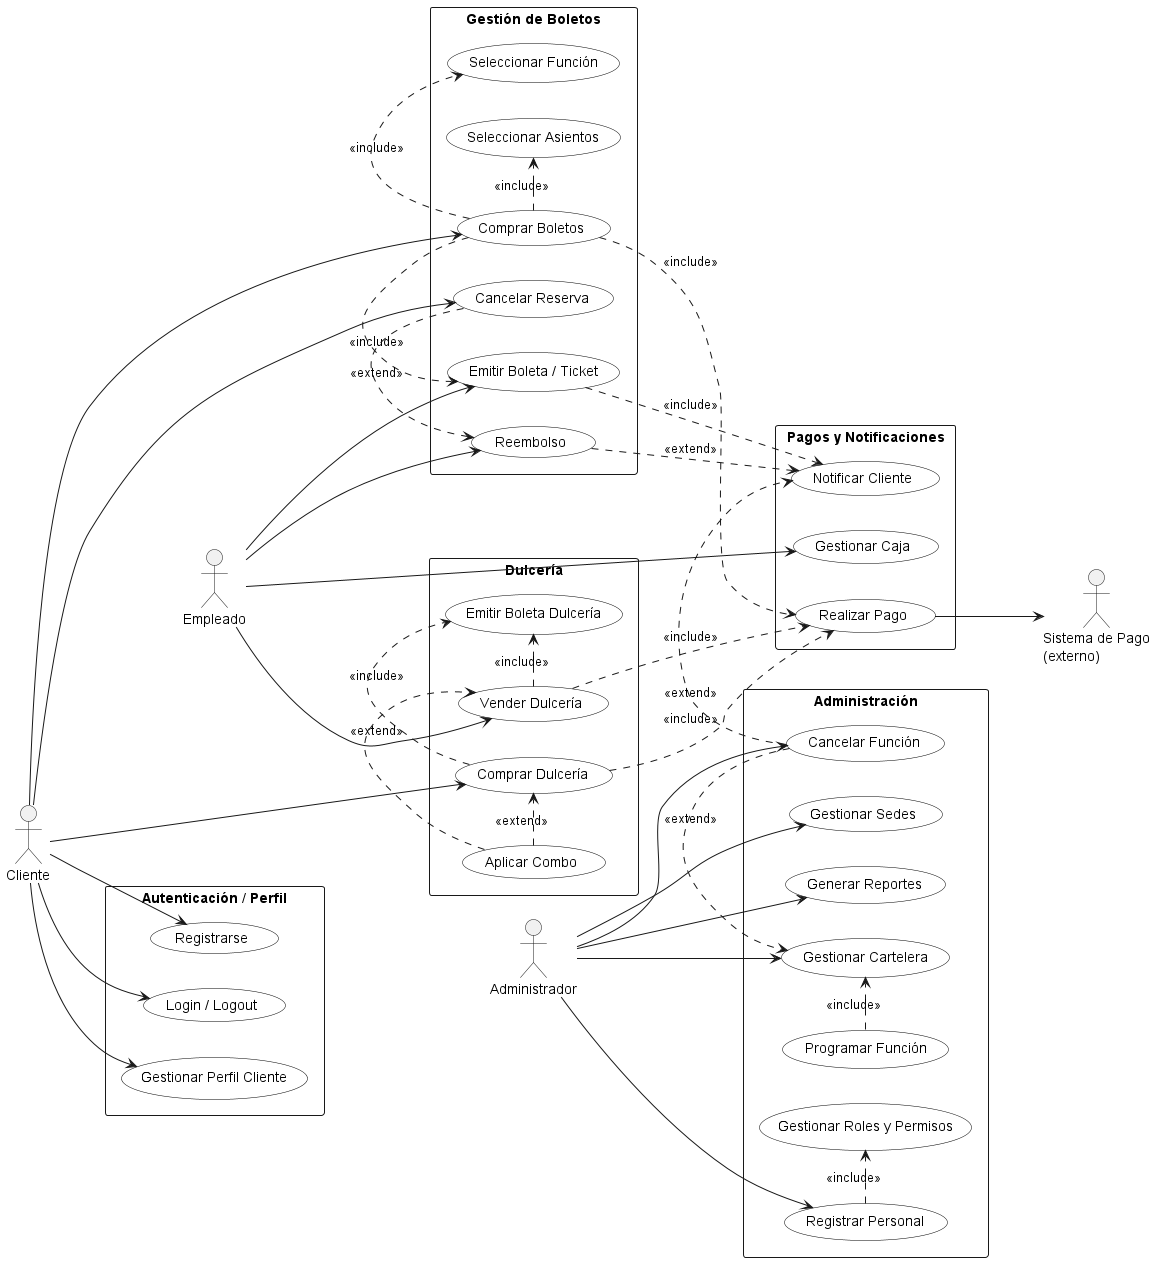

The diagram above was rendered by PlantUML. Its source (embedded in the PNG):
@startuml Cineplanet
left to right direction
skinparam packageStyle rectangle
skinparam shadowing false
skinparam usecase {
  BackgroundColor White
  BorderColor Black
}

'------------------- ACTORES -------------------
actor "Cliente" as Cliente
actor "Empleado" as Empleado
actor "Administrador" as Admin
actor "Sistema de Pago\n(externo)" as Pago

'------------------- AUTENTICACION -------------------
together {
  rectangle "Autenticación / Perfil" {
    (Registrarse) as RegistrarCliente
    (Login / Logout) as Login
    (Gestionar Perfil Cliente) as PerfilCliente
  }

  Cliente --> RegistrarCliente
  Cliente --> Login
  Cliente --> PerfilCliente
}

Cliente -[hidden]down- Empleado

'------------------- BOLETOS -------------------
together {
  rectangle "Gestión de Boletos" {
    (Comprar Boletos) as ComprarBoletosWeb
     
    (Seleccionar Función) as SeleccionarFuncion
    (Seleccionar Asientos) as SeleccionarAsientos
    (Emitir Boleta / Ticket) as EmitirBoleta
    (Cancelar Reserva) as CancelarReserva
    (Reembolso) as Reembolso

    ComprarBoletosWeb .> SeleccionarFuncion : <<include>>
    ComprarBoletosWeb .> SeleccionarAsientos : <<include>>
    ComprarBoletosWeb .> EmitirBoleta : <<include>>

    CancelarReserva .> Reembolso : <<extend>>
  }

  Cliente --> ComprarBoletosWeb
  Cliente --> CancelarReserva
  Empleado --> EmitirBoleta
  Empleado --> Reembolso
}

Empleado -[hidden]down- Admin

'------------------- DULCERIA -------------------
together {
  rectangle "Dulcería" {
    (Comprar Dulcería) as ComprarDulceriaSolo
    (Vender Dulcería) as VenderDulceria
    (Emitir Boleta Dulcería) as BoletaDulceria
    (Aplicar Combo) as AplicarCombo

    VenderDulceria .> BoletaDulceria : <<include>>
    ComprarDulceriaSolo .> BoletaDulceria : <<include>>
    AplicarCombo .> ComprarDulceriaSolo : <<extend>>
    AplicarCombo .> VenderDulceria : <<extend>>
  }

  Cliente --> ComprarDulceriaSolo
  Empleado --> VenderDulceria
}


'------------------- ADMINISTRACION -------------------
together {
  rectangle "Administración" {
    (Gestionar Cartelera) as GestionarCartelera
    (Programar Función) as ProgramarFuncion
    (Cancelar Función) as CancelarFuncion
    (Gestionar Sedes) as GestionarSedes
    (Registrar Personal) as RegistrarPersonal
    (Gestionar Roles y Permisos) as GestionarRoles
    (Generar Reportes) as Reportes

    ProgramarFuncion .> GestionarCartelera : <<include>>
    RegistrarPersonal .> GestionarRoles : <<include>>
    CancelarFuncion .> GestionarCartelera : <<extend>>
  }

  Admin --> GestionarCartelera
  Admin --> GestionarSedes
  Admin --> RegistrarPersonal
  Admin --> Reportes
  Admin --> CancelarFuncion
}

'------------------- PAGOS Y NOTIS -------------------
together {
  rectangle "Pagos y Notificaciones" {
    (Realizar Pago) as RealizarPago
    (Gestionar Caja) as GestionarCaja
    (Notificar Cliente) as NotificarCliente

    ComprarBoletosWeb .> RealizarPago : <<include>>
    ComprarDulceriaSolo .> RealizarPago : <<include>>
    VenderDulceria .> RealizarPago : <<include>>
    EmitirBoleta .> NotificarCliente : <<include>>
    CancelarFuncion .> NotificarCliente : <<extend>>
    Reembolso .> NotificarCliente : <<extend>>
  }

  Empleado --> GestionarCaja
  RealizarPago --> Pago
}
@enduml